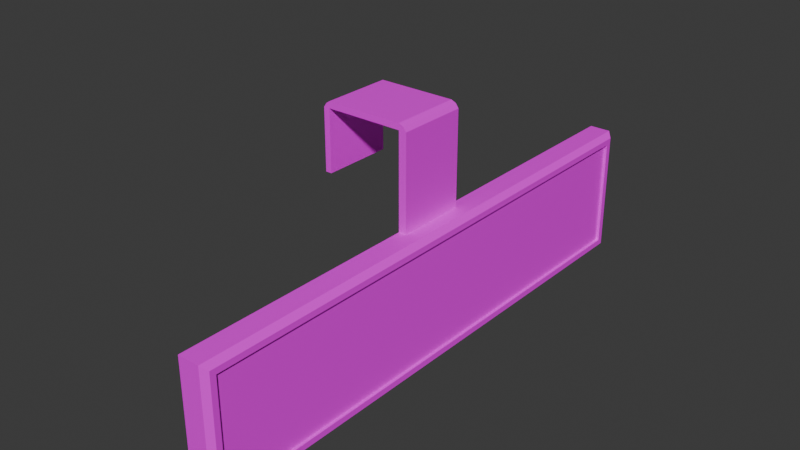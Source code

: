 # Source: cubicletag.blend  (saved by Blender 4.3.34; exported with 4.5.12 LTS)
import bpy
from mathutils import Matrix  # noqa: F401  (used for matrix-valued properties, if any)

bpy.ops.wm.read_factory_settings(use_empty=True)
scene = bpy.context.scene
scene.name = 'Scene'

# ---- collections
col_collection = bpy.data.collections.new('Collection'); scene.collection.children.link(col_collection)

# ---- images (referenced by path relative to the original .blend; pixels are not part of the script)
import os
ASSET_DIR = os.environ.get("B2B_ASSET_DIR", "")  # directory of the original .blend (textures are referenced by path, not embedded)
HERE = os.path.dirname(os.path.abspath(__file__))  # packed textures are extracted next to this script under _unpacked/

def load_image(name, relpath, width, height, colorspace="sRGB"):
    """Load a texture the original file referenced (path relative to the .blend, or extracted next to this script)."""
    p = next((c for c in (os.path.join(HERE, relpath), os.path.join(ASSET_DIR, relpath)) if relpath and os.path.exists(c)), "")
    if p:
        img = bpy.data.images.load(p, check_existing=True)
        img.name = name
    else:  # same state as the original file: an image datablock whose file is absent (Cycles renders it pink)
        img = bpy.data.images.new(name, width, height)
        img.source = "FILE"
        img.filepath = "//" + (relpath or name)
    img.colorspace_settings.name = colorspace
    return img
img_hotpandagradientpalette_png = load_image('hotpandagradientpalette.png', 'hotpandagradientpalette.png', 1024, 1024, 'sRGB')

# ---- materials (node trees are filled in below, after node groups)
mat_material = bpy.data.materials.new('Material')
mat_material.alpha_threshold = 0.0
mat_material.roughness = 0.5
mat_material.line_color = (0.0, 0.0, 0.0, 1.0)

# ---- material node trees
mat_material.use_nodes = True; mat_material.node_tree.nodes.clear()
_N = mat_material.node_tree.nodes; _L = mat_material.node_tree.links
n0 = _N.new('ShaderNodeOutputMaterial'); n0.name = 'Material Output'; n0.location = (300, 300)
n1 = _N.new('ShaderNodeBsdfPrincipled'); n1.name = 'Principled BSDF'; n1.location = (10, 300)
n1.inputs[3].default_value = 1.45
n2 = _N.new('ShaderNodeTexImage'); n2.name = 'Image Texture'; n2.location = (-280, 280)
n2.image = img_hotpandagradientpalette_png
_L.new(n1.outputs[0], n0.inputs[0])
_L.new(n2.outputs[0], n1.inputs[0])
n0.is_active_output = True

# ---- world
world_world = bpy.data.worlds.new('World'); scene.world = world_world
world_world.use_nodes = True; world_world.node_tree.nodes.clear()
_N = world_world.node_tree.nodes; _L = world_world.node_tree.links
n0 = _N.new('ShaderNodeOutputWorld'); n0.name = 'World Output'; n0.location = (300, 300)
n1 = _N.new('ShaderNodeBackground'); n1.name = 'Background'; n1.location = (10, 300)
n1.inputs[0].default_value = (0.05088, 0.05088, 0.05088, 1.0)
_L.new(n1.outputs[0], n0.inputs[0])
n0.is_active_output = True
world_world.color = (0.05088, 0.05088, 0.05088)
world_world.sun_shadow_jitter_overblur = 0.0

# ---- meshes
me_cube_001 = bpy.data.meshes.new('Cube.001')
me_cube_001.from_pydata([(-0.03722, -0.02503, -0.00326), (-0.03518, -0.02503, 0.04314), (-0.03722, 0.02503, -0.00326), (-0.03518, 0.02503, 0.04314), (0.02774, -0.02503, -0.1213), (0.02569, -0.02503, 0.04314), (0.02774, 0.02503, -0.1213), (0.02569, 0.02503, 0.04314), (0.02227, 0.02503, -0.1213), (-0.03286, 0.02503, -0.00326), (-0.03286, 0.02503, 0.04471), (0.02227, 0.02503, 0.04471), (-0.03286, -0.02503, -0.00326), (0.02227, -0.02503, -0.1213), (0.02227, -0.02503, 0.04471), (-0.03286, -0.02503, 0.04471), (-0.03286, -0.02503, 0.04018), (0.02227, 0.02503, 0.04018), (0.02227, -0.02503, 0.04018), (-0.03286, 0.02503, 0.04018), (-0.03722, -0.02503, 0.04018), (-0.03722, 0.02503, 0.04018), (0.02774, -0.02503, 0.04018), (0.02774, 0.02503, 0.04018), (0.02774, 0.02503, -0.02664), (0.02774, -0.02503, -0.02664), (0.02227, -0.02503, -0.02664), (0.02227, 0.02503, -0.02664), (0.02774, 0.1988, -0.02664), (0.02774, 0.1988, -0.1213), (0.02774, -0.1981, -0.02664), (0.02774, -0.1981, -0.1213), (0.02227, -0.1981, -0.1213), (0.02227, 0.1988, -0.1213), (0.02227, -0.1981, -0.02664), (0.02227, 0.1988, -0.02664), (0.04119, 0.02503, -0.03448), (0.03751, 0.02503, -0.02664), (0.03751, 0.02503, -0.1213), (0.04119, 0.02503, -0.1134), (0.04119, -0.02503, -0.1134), (0.03751, -0.02503, -0.1213), (0.03751, -0.02503, -0.02664), (0.04119, -0.02503, -0.03448), (0.03751, 0.1988, -0.02664), (0.04119, 0.191, -0.03448), (0.04119, 0.191, -0.1134), (0.03751, 0.1988, -0.1213), (0.04119, -0.1903, -0.03448), (0.03751, -0.1981, -0.02664), (0.03751, -0.1981, -0.1213), (0.04119, -0.1903, -0.1134), (0.04119, 0.02503, -0.1176), (0.04119, -0.02503, -0.1176), (0.04119, -0.02503, -0.03032), (0.04119, 0.02503, -0.03032), (0.04119, 0.1952, -0.03032), (0.04119, 0.1952, -0.1176), (0.04119, -0.1945, -0.1176), (0.04119, -0.1945, -0.03032), (0.03918, 0.02503, -0.1134), (0.03918, 0.02503, -0.03448), (0.03918, -0.02503, -0.03448), (0.03918, -0.02503, -0.1134), (0.03918, 0.191, -0.03448), (0.03918, 0.191, -0.1134), (0.03918, -0.1903, -0.1134), (0.03918, -0.1903, -0.03448)], [], [(0, 20, 21, 2), (27, 17, 23, 24), (24, 23, 22, 25), (12, 16, 20, 0), (8, 6, 4, 13), (10, 3, 1, 15), (7, 11, 14, 5), (11, 10, 15, 14), (2, 9, 12, 0), (9, 19, 16, 12), (25, 22, 18, 26), (21, 20, 1, 3), (2, 21, 19, 9), (20, 16, 15, 1), (19, 21, 3, 10), (17, 19, 10, 11), (16, 18, 14, 15), (18, 22, 5, 14), (22, 23, 7, 5), (23, 17, 11, 7), (19, 17, 18, 16), (26, 18, 17, 27), (13, 26, 27, 8), (30, 31, 50, 49), (24, 25, 42, 37), (13, 4, 31, 32), (31, 30, 34, 32), (33, 35, 28, 29), (26, 13, 32, 34), (29, 28, 44, 47), (27, 24, 28, 35), (25, 26, 34, 30), (8, 27, 35, 33), (6, 8, 33, 29), (4, 6, 38, 41), (28, 24, 37, 44), (31, 4, 41, 50), (45, 36, 61, 64), (36, 43, 62, 61), (6, 29, 47, 38), (25, 30, 49, 42), (41, 38, 52, 53), (37, 42, 54, 55), (56, 57, 47, 44), (49, 50, 58, 59), (53, 58, 50, 41), (38, 47, 57, 52), (44, 37, 55, 56), (42, 49, 59, 54), (48, 51, 66, 67), (39, 40, 53, 52), (43, 36, 55, 54), (45, 46, 57, 56), (51, 48, 59, 58), (40, 51, 58, 53), (46, 39, 52, 57), (36, 45, 56, 55), (48, 43, 54, 59), (61, 60, 65, 64), (63, 62, 67, 66), (60, 61, 62, 63), (51, 40, 63, 66), (46, 45, 64, 65), (40, 39, 60, 63), (43, 48, 67, 62), (39, 46, 65, 60)])
_uv = me_cube_001.uv_layers.new(name='UVMap')
_uv.uv.foreach_set('vector', [0.9594, 0.4842, 0.9601, 0.4845, 0.9646, 0.4874, 0.9648, 0.4875, 0.9744, 0.5022, 0.9745, 0.4942, 0.9719, 0.4913, 0.9747, 0.4896, 0.9747, 0.4896, 0.9719, 0.4913, 0.9513, 0.4783, 0.9567, 0.475, 0.9593, 0.4841, 0.9532, 0.4804, 0.9601, 0.4845, 0.9594, 0.4842, 0.962, 0.5096, 0.9491, 0.5096, 0.9382, 0.4995, 0.9382, 0.4866, 0.9658, 0.4881, 0.9654, 0.4878, 0.9597, 0.4843, 0.9596, 0.4842, 0.9715, 0.4913, 0.9711, 0.4911, 0.951, 0.4783, 0.9512, 0.4784, 0.9711, 0.4911, 0.9658, 0.4881, 0.9596, 0.4842, 0.951, 0.4783, 0.9648, 0.4875, 0.9648, 0.4876, 0.9593, 0.4841, 0.9594, 0.4842, 0.9648, 0.4876, 0.9719, 0.492, 0.9532, 0.4804, 0.9593, 0.4841, 0.9567, 0.475, 0.9513, 0.4783, 0.9484, 0.4775, 0.9444, 0.4754, 0.9646, 0.4874, 0.9601, 0.4845, 0.9597, 0.4843, 0.9654, 0.4878, 0.9648, 0.4875, 0.9646, 0.4874, 0.9719, 0.492, 0.9648, 0.4876, 0.9601, 0.4845, 0.9532, 0.4804, 0.9596, 0.4842, 0.9597, 0.4843, 0.9719, 0.492, 0.9646, 0.4874, 0.9654, 0.4878, 0.9658, 0.4881, 0.9745, 0.4942, 0.9719, 0.492, 0.9658, 0.4881, 0.9711, 0.4911, 0.9532, 0.4804, 0.9484, 0.4775, 0.951, 0.4783, 0.9596, 0.4842, 0.9484, 0.4775, 0.9513, 0.4783, 0.9512, 0.4784, 0.951, 0.4783, 0.9513, 0.4783, 0.9719, 0.4913, 0.9715, 0.4913, 0.9512, 0.4784, 0.9719, 0.4913, 0.9745, 0.4942, 0.9711, 0.4911, 0.9715, 0.4913, 0.9719, 0.492, 0.9745, 0.4942, 0.9484, 0.4775, 0.9532, 0.4804, 0.9444, 0.4754, 0.9484, 0.4775, 0.9745, 0.4942, 0.9744, 0.5022, 0.9382, 0.4866, 0.9444, 0.4754, 0.9744, 0.5022, 0.962, 0.5096, 0.1504, 0.3204, 0.133, 0.3187, 0.1314, 0.3162, 0.1519, 0.3178, 0.1551, 0.3531, 0.155, 0.3373, 0.1585, 0.3364, 0.1584, 0.3539, 0.1299, 0.338, 0.1278, 0.3376, 0.133, 0.3187, 0.1339, 0.3202, 0.133, 0.3187, 0.1504, 0.3204, 0.1494, 0.3218, 0.1339, 0.3202, 0.1335, 0.3689, 0.149, 0.3705, 0.1499, 0.3719, 0.1325, 0.3703, 0.153, 0.3377, 0.1299, 0.338, 0.1339, 0.3202, 0.1494, 0.3218, 0.1325, 0.3703, 0.1499, 0.3719, 0.1516, 0.3745, 0.1311, 0.3729, 0.153, 0.3526, 0.1551, 0.3531, 0.1499, 0.3719, 0.149, 0.3705, 0.155, 0.3373, 0.153, 0.3377, 0.1494, 0.3218, 0.1504, 0.3204, 0.1299, 0.353, 0.153, 0.3526, 0.149, 0.3705, 0.1335, 0.3689, 0.128, 0.3534, 0.1299, 0.353, 0.1335, 0.3689, 0.1325, 0.3703, 0.1278, 0.3376, 0.128, 0.3534, 0.1245, 0.3542, 0.1245, 0.3367, 0.1499, 0.3719, 0.1551, 0.3531, 0.1584, 0.3539, 0.1516, 0.3745, 0.133, 0.3187, 0.1278, 0.3376, 0.1245, 0.3367, 0.1314, 0.3162, 0.1535, 0.3772, 0.1614, 0.3546, 0.162, 0.3547, 0.1539, 0.3778, 0.1614, 0.3546, 0.1614, 0.3357, 0.162, 0.3356, 0.162, 0.3547, 0.128, 0.3534, 0.1325, 0.3703, 0.1311, 0.3729, 0.1245, 0.3542, 0.155, 0.3373, 0.1504, 0.3204, 0.1519, 0.3178, 0.1585, 0.3364, 0.1245, 0.3367, 0.1245, 0.3542, 0.1228, 0.3547, 0.1228, 0.3363, 0.1584, 0.3539, 0.1585, 0.3364, 0.1601, 0.336, 0.1601, 0.3544, 0.1526, 0.376, 0.1301, 0.3745, 0.1311, 0.3729, 0.1516, 0.3745, 0.1519, 0.3178, 0.1314, 0.3162, 0.1303, 0.3147, 0.1528, 0.3162, 0.1228, 0.3363, 0.1303, 0.3147, 0.1314, 0.3162, 0.1245, 0.3367, 0.1245, 0.3542, 0.1311, 0.3729, 0.1301, 0.3745, 0.1228, 0.3547, 0.1516, 0.3745, 0.1584, 0.3539, 0.1601, 0.3544, 0.1526, 0.376, 0.1585, 0.3364, 0.1519, 0.3178, 0.1528, 0.3162, 0.1601, 0.336, 0.1537, 0.3149, 0.1294, 0.3135, 0.129, 0.3129, 0.1541, 0.3144, 0.1215, 0.355, 0.1215, 0.3361, 0.1228, 0.3363, 0.1228, 0.3547, 0.1614, 0.3357, 0.1614, 0.3546, 0.1601, 0.3544, 0.1601, 0.336, 0.1535, 0.3772, 0.1292, 0.3758, 0.1301, 0.3745, 0.1526, 0.376, 0.1294, 0.3135, 0.1537, 0.3149, 0.1528, 0.3162, 0.1303, 0.3147, 0.1215, 0.3361, 0.1294, 0.3135, 0.1303, 0.3147, 0.1228, 0.3363, 0.1292, 0.3758, 0.1215, 0.355, 0.1228, 0.3547, 0.1301, 0.3745, 0.1614, 0.3546, 0.1535, 0.3772, 0.1526, 0.376, 0.1601, 0.3544, 0.1537, 0.3149, 0.1614, 0.3357, 0.1601, 0.336, 0.1528, 0.3162, 0.14, 0.9371, 0.14, 0.927, 0.1516, 0.927, 0.1516, 0.9372, 0.129, 0.927, 0.129, 0.9372, 0.1173, 0.9371, 0.1174, 0.927, 0.14, 0.927, 0.14, 0.9371, 0.129, 0.9372, 0.129, 0.927, 0.1294, 0.3135, 0.1215, 0.3361, 0.1209, 0.336, 0.129, 0.3129, 0.1292, 0.3758, 0.1535, 0.3772, 0.1539, 0.3778, 0.1288, 0.3763, 0.1215, 0.3361, 0.1215, 0.355, 0.1209, 0.3551, 0.1209, 0.336, 0.1614, 0.3357, 0.1537, 0.3149, 0.1541, 0.3144, 0.162, 0.3356, 0.1215, 0.355, 0.1292, 0.3758, 0.1288, 0.3763, 0.1209, 0.3551])
me_cube_001.materials.append(mat_material)
me_cube_001.update()

# ---- objects
ob_cubiclenameplate = bpy.data.objects.new('cubiclenameplate', me_cube_001)

# ---- transforms, parenting, visibility, modifiers, constraints
ob_cubiclenameplate.location = (0.0, 0.0, 0.0)

# ---- collection membership
col_collection.objects.link(ob_cubiclenameplate)

# ---- scene / render settings (as saved in the file)
scene.frame_start = 1; scene.frame_end = 250; scene.frame_set(1)
scene.render.engine = 'BLENDER_EEVEE_NEXT'
bpy.context.view_layer.update()

# ---- added for rendering (the .blend has no active camera and no usable light): camera, sun
cam_auto = bpy.data.cameras.new('AutoCamera')
cam_auto.lens = 50.0
cam_auto.sensor_width = 36.0
cam_auto.clip_end = 1000.0
ob_auto_camera = bpy.data.objects.new('AutoCamera', cam_auto)
scene.collection.objects.link(ob_auto_camera)
ob_auto_camera.location = (0.40663, -0.485225, 0.285439)
ob_auto_camera.rotation_euler = (1.09748, -7.21219e-08, 0.694738)
scene.camera = ob_auto_camera
light_auto_sun = bpy.data.lights.new('AutoSun', 'SUN')
light_auto_sun.energy = 3.0
light_auto_sun.angle = 0.0523599
ob_auto_sun = bpy.data.objects.new('AutoSun', light_auto_sun)
scene.collection.objects.link(ob_auto_sun)
ob_auto_sun.rotation_euler = (0.872665, 0.174533, 0.523599)
bpy.context.view_layer.update()
